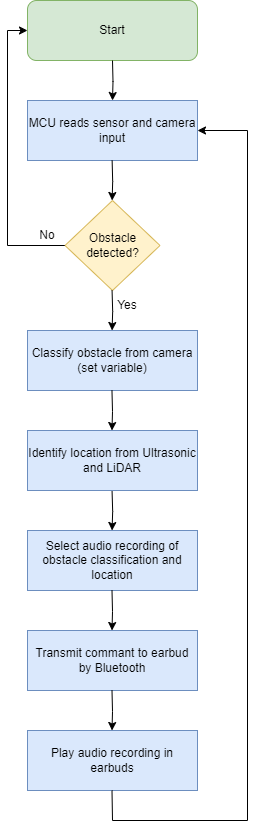

The diagram above was exported from draw.io. Its source (the exported page's mxGraphModel, read from the mxfile embedded in the PNG):
<mxGraphModel dx="1750" dy="942" grid="1" gridSize="10" guides="1" tooltips="1" connect="1" arrows="1" fold="1" page="1" pageScale="1" pageWidth="2100" pageHeight="1920" math="0" shadow="0">
  <root>
    <mxCell id="0" />
    <mxCell id="1" parent="0" />
    <mxCell id="VCv3D3XSAMB-NxUUur-r-2" value="Start" style="rounded=1;whiteSpace=wrap;html=1;fillColor=#d5e8d4;strokeColor=#82b366;" parent="1" vertex="1">
      <mxGeometry x="740" y="160" width="170" height="60" as="geometry" />
    </mxCell>
    <mxCell id="VCv3D3XSAMB-NxUUur-r-5" style="edgeStyle=orthogonalEdgeStyle;rounded=0;orthogonalLoop=1;jettySize=auto;html=1;exitX=0;exitY=0.5;exitDx=0;exitDy=0;entryX=0;entryY=0.5;entryDx=0;entryDy=0;" parent="1" source="VCv3D3XSAMB-NxUUur-r-3" target="VCv3D3XSAMB-NxUUur-r-2" edge="1">
      <mxGeometry relative="1" as="geometry" />
    </mxCell>
    <mxCell id="VCv3D3XSAMB-NxUUur-r-3" value="Obstacle detected?" style="rhombus;whiteSpace=wrap;html=1;fillColor=#fff2cc;strokeColor=#d6b656;" parent="1" vertex="1">
      <mxGeometry x="777.5" y="360" width="95" height="90" as="geometry" />
    </mxCell>
    <mxCell id="VCv3D3XSAMB-NxUUur-r-4" style="edgeStyle=orthogonalEdgeStyle;rounded=0;orthogonalLoop=1;jettySize=auto;html=1;exitX=0.5;exitY=1;exitDx=0;exitDy=0;entryX=0.5;entryY=0;entryDx=0;entryDy=0;" parent="1" edge="1">
      <mxGeometry relative="1" as="geometry">
        <mxPoint x="825" y="220" as="sourcePoint" />
        <mxPoint x="825" y="260" as="targetPoint" />
      </mxGeometry>
    </mxCell>
    <mxCell id="VCv3D3XSAMB-NxUUur-r-6" value="No" style="text;strokeColor=none;align=center;fillColor=none;html=1;verticalAlign=middle;whiteSpace=wrap;rounded=0;" parent="1" vertex="1">
      <mxGeometry x="730" y="380" width="60" height="30" as="geometry" />
    </mxCell>
    <mxCell id="VCv3D3XSAMB-NxUUur-r-7" value="MCU reads sensor and camera input" style="rounded=0;whiteSpace=wrap;html=1;fillColor=#dae8fc;strokeColor=#6c8ebf;" parent="1" vertex="1">
      <mxGeometry x="740" y="260" width="170" height="60" as="geometry" />
    </mxCell>
    <mxCell id="VCv3D3XSAMB-NxUUur-r-8" style="edgeStyle=orthogonalEdgeStyle;rounded=0;orthogonalLoop=1;jettySize=auto;html=1;exitX=0.5;exitY=1;exitDx=0;exitDy=0;entryX=0.5;entryY=0;entryDx=0;entryDy=0;" parent="1" edge="1">
      <mxGeometry relative="1" as="geometry">
        <mxPoint x="824.63" y="320" as="sourcePoint" />
        <mxPoint x="824.63" y="360" as="targetPoint" />
      </mxGeometry>
    </mxCell>
    <mxCell id="VCv3D3XSAMB-NxUUur-r-9" style="edgeStyle=orthogonalEdgeStyle;rounded=0;orthogonalLoop=1;jettySize=auto;html=1;exitX=0.5;exitY=1;exitDx=0;exitDy=0;entryX=0.5;entryY=0;entryDx=0;entryDy=0;" parent="1" edge="1">
      <mxGeometry relative="1" as="geometry">
        <mxPoint x="824.57" y="450" as="sourcePoint" />
        <mxPoint x="824.57" y="490" as="targetPoint" />
      </mxGeometry>
    </mxCell>
    <mxCell id="VCv3D3XSAMB-NxUUur-r-10" value="Yes" style="text;strokeColor=none;align=center;fillColor=none;html=1;verticalAlign=middle;whiteSpace=wrap;rounded=0;" parent="1" vertex="1">
      <mxGeometry x="810" y="450" width="60" height="30" as="geometry" />
    </mxCell>
    <mxCell id="flXGIv3px-J6FesB4cur-1" value="Classify obstacle from camera (set variable)" style="rounded=0;whiteSpace=wrap;html=1;fillColor=#dae8fc;strokeColor=#6c8ebf;" vertex="1" parent="1">
      <mxGeometry x="740" y="490" width="170" height="60" as="geometry" />
    </mxCell>
    <mxCell id="flXGIv3px-J6FesB4cur-2" value="Play audio recording in earbuds" style="rounded=0;whiteSpace=wrap;html=1;fillColor=#dae8fc;strokeColor=#6c8ebf;" vertex="1" parent="1">
      <mxGeometry x="740" y="890" width="170" height="60" as="geometry" />
    </mxCell>
    <mxCell id="flXGIv3px-J6FesB4cur-3" style="edgeStyle=orthogonalEdgeStyle;rounded=0;orthogonalLoop=1;jettySize=auto;html=1;exitX=0.5;exitY=1;exitDx=0;exitDy=0;entryX=0.5;entryY=0;entryDx=0;entryDy=0;" edge="1" parent="1">
      <mxGeometry relative="1" as="geometry">
        <mxPoint x="824.55" y="650" as="sourcePoint" />
        <mxPoint x="824.55" y="690" as="targetPoint" />
      </mxGeometry>
    </mxCell>
    <mxCell id="flXGIv3px-J6FesB4cur-6" value="" style="endArrow=none;html=1;rounded=0;" edge="1" parent="1">
      <mxGeometry width="50" height="50" relative="1" as="geometry">
        <mxPoint x="825" y="980" as="sourcePoint" />
        <mxPoint x="824.5" y="950" as="targetPoint" />
      </mxGeometry>
    </mxCell>
    <mxCell id="flXGIv3px-J6FesB4cur-9" value="" style="endArrow=none;html=1;rounded=0;" edge="1" parent="1">
      <mxGeometry width="50" height="50" relative="1" as="geometry">
        <mxPoint x="960" y="980" as="sourcePoint" />
        <mxPoint x="960" y="290" as="targetPoint" />
      </mxGeometry>
    </mxCell>
    <mxCell id="flXGIv3px-J6FesB4cur-11" value="" style="endArrow=classic;html=1;rounded=0;entryX=1;entryY=0.5;entryDx=0;entryDy=0;" edge="1" parent="1" target="VCv3D3XSAMB-NxUUur-r-7">
      <mxGeometry width="50" height="50" relative="1" as="geometry">
        <mxPoint x="960" y="290" as="sourcePoint" />
        <mxPoint x="840" y="350" as="targetPoint" />
      </mxGeometry>
    </mxCell>
    <mxCell id="flXGIv3px-J6FesB4cur-12" value="Select audio recording of obstacle classification and location" style="rounded=0;whiteSpace=wrap;html=1;fillColor=#dae8fc;strokeColor=#6c8ebf;" vertex="1" parent="1">
      <mxGeometry x="740" y="690" width="170" height="60" as="geometry" />
    </mxCell>
    <mxCell id="flXGIv3px-J6FesB4cur-13" style="edgeStyle=orthogonalEdgeStyle;rounded=0;orthogonalLoop=1;jettySize=auto;html=1;exitX=0.5;exitY=1;exitDx=0;exitDy=0;entryX=0.5;entryY=0;entryDx=0;entryDy=0;" edge="1" parent="1">
      <mxGeometry relative="1" as="geometry">
        <mxPoint x="824.5" y="750" as="sourcePoint" />
        <mxPoint x="824.5" y="790" as="targetPoint" />
      </mxGeometry>
    </mxCell>
    <mxCell id="flXGIv3px-J6FesB4cur-14" value="Transmit commant to earbud by Bluetooth" style="rounded=0;whiteSpace=wrap;html=1;fillColor=#dae8fc;strokeColor=#6c8ebf;" vertex="1" parent="1">
      <mxGeometry x="740" y="790" width="170" height="60" as="geometry" />
    </mxCell>
    <mxCell id="flXGIv3px-J6FesB4cur-15" style="edgeStyle=orthogonalEdgeStyle;rounded=0;orthogonalLoop=1;jettySize=auto;html=1;exitX=0.5;exitY=1;exitDx=0;exitDy=0;entryX=0.5;entryY=0;entryDx=0;entryDy=0;" edge="1" parent="1">
      <mxGeometry relative="1" as="geometry">
        <mxPoint x="824.5" y="850" as="sourcePoint" />
        <mxPoint x="824.5" y="890" as="targetPoint" />
      </mxGeometry>
    </mxCell>
    <mxCell id="flXGIv3px-J6FesB4cur-17" value="" style="endArrow=none;html=1;rounded=0;" edge="1" parent="1">
      <mxGeometry width="50" height="50" relative="1" as="geometry">
        <mxPoint x="825" y="980" as="sourcePoint" />
        <mxPoint x="960" y="980" as="targetPoint" />
      </mxGeometry>
    </mxCell>
    <mxCell id="flXGIv3px-J6FesB4cur-18" value="Identify location from Ultrasonic and LiDAR" style="rounded=0;whiteSpace=wrap;html=1;fillColor=#dae8fc;strokeColor=#6c8ebf;" vertex="1" parent="1">
      <mxGeometry x="740" y="590" width="170" height="60" as="geometry" />
    </mxCell>
    <mxCell id="flXGIv3px-J6FesB4cur-19" style="edgeStyle=orthogonalEdgeStyle;rounded=0;orthogonalLoop=1;jettySize=auto;html=1;exitX=0.5;exitY=1;exitDx=0;exitDy=0;entryX=0.5;entryY=0;entryDx=0;entryDy=0;" edge="1" parent="1">
      <mxGeometry relative="1" as="geometry">
        <mxPoint x="824.4699999999999" y="550" as="sourcePoint" />
        <mxPoint x="824.4699999999999" y="590" as="targetPoint" />
      </mxGeometry>
    </mxCell>
  </root>
</mxGraphModel>